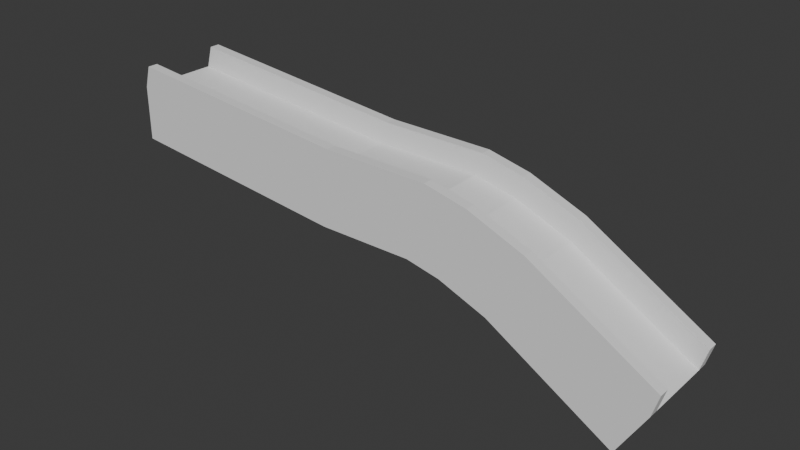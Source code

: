 # Source: stage4slide2.blend  (saved by Blender 4.0.36; exported with 4.5.12 LTS)
import bpy
from mathutils import Matrix  # noqa: F401  (used for matrix-valued properties, if any)

bpy.ops.wm.read_factory_settings(use_empty=True)
scene = bpy.context.scene
scene.name = 'Scene'

# ---- collections
col_collection = bpy.data.collections.new('Collection'); scene.collection.children.link(col_collection)

# ---- world
world_world = bpy.data.worlds.new('World'); scene.world = world_world
world_world.use_nodes = True; world_world.node_tree.nodes.clear()
_N = world_world.node_tree.nodes; _L = world_world.node_tree.links
n0 = _N.new('ShaderNodeOutputWorld'); n0.name = 'World Output'; n0.location = (300, 300)
n1 = _N.new('ShaderNodeBackground'); n1.name = 'Background'; n1.location = (10, 300)
n1.inputs[0].default_value = (0.05088, 0.05088, 0.05088, 1.0)
_L.new(n1.outputs[0], n0.inputs[0])
n0.is_active_output = True
world_world.color = (0.05088, 0.05088, 0.05088)
world_world.use_sun_shadow = False
world_world.sun_shadow_jitter_overblur = 0.0

# ---- meshes
me_cube_001 = bpy.data.meshes.new('Cube.001')
me_cube_001.from_pydata([(-2.691, -1.643, -1.0), (-2.691, -1.643, 1.0), (-2.691, 0.0, -1.0), (-2.691, 0.0, 1.0), (0.7909, -1.643, -0.9779), (1.209, -1.643, 0.9779), (0.7909, 0.0, -0.9779), (1.209, 0.0, 0.9779), (2.768, 0.0, 0.6318), (2.046, 0.0, -1.233), (2.046, -1.643, -1.233), (2.768, -1.643, 0.6318), (4.826, 0.0, -0.1785), (3.813, 0.0, -1.903), (3.813, -1.643, -1.903), (4.826, -1.643, -0.1785), (9.391, 0.0, -2.858), (8.379, 0.0, -4.583), (8.379, -1.643, -4.583), (9.391, -1.643, -2.858), (-2.691, -1.271, -1.0), (-2.691, -1.271, 1.0), (0.7909, -1.271, -0.9779), (1.209, -1.271, 0.9779), (2.046, -1.271, -1.233), (2.768, -1.271, 0.6318), (3.813, -1.271, -1.903), (4.826, -1.271, -0.1785), (8.379, -1.271, -4.583), (9.391, -1.271, -2.858), (1.444, -1.271, 1.788), (1.444, -1.643, 1.788), (-2.456, -1.643, 1.81), (3.003, -1.271, 1.442), (3.003, -1.643, 1.442), (5.061, -1.271, 0.6313), (5.061, -1.643, 0.6313), (9.626, -1.271, -2.048), (9.626, -1.643, -2.048), (-2.456, -1.271, 1.81), (-11.31, -1.271, -0.1875), (-11.31, -1.643, -0.1875), (-11.31, -1.643, 1.812), (-11.31, -1.271, 1.812), (-11.31, 0.0, 1.812), (-11.31, 0.0, -0.1875), (-11.08, -1.643, 2.622), (-11.08, -1.271, 2.622), (-10.58, -1.643, -0.2563), (-10.58, -1.643, 1.744), (-10.35, -1.643, 2.553), (-10.35, -1.271, 2.553), (-10.58, 0.0, 1.744), (-10.58, -1.271, 1.744), (-10.58, -1.271, -0.2563), (-10.58, 0.0, -0.2563)], [], [(50, 51, 47, 46), (5, 4, 10, 11), (4, 5, 1, 0), (20, 22, 4, 0), (5, 11, 34, 31), (11, 10, 14, 15), (22, 6, 9, 24), (23, 21, 39, 30), (15, 14, 18, 19), (24, 9, 13, 26), (29, 27, 35, 37), (28, 29, 19, 18), (26, 13, 17, 28), (27, 25, 33, 35), (12, 27, 29, 16), (14, 26, 28, 18), (17, 16, 29, 28), (8, 25, 27, 12), (10, 24, 26, 14), (7, 23, 25, 8), (4, 22, 24, 10), (7, 3, 21, 23), (2, 6, 22, 20), (49, 50, 46, 42), (30, 39, 32, 31), (30, 31, 34, 33), (33, 34, 36, 35), (35, 36, 38, 37), (11, 15, 36, 34), (15, 19, 38, 36), (19, 29, 37, 38), (1, 5, 31, 32), (48, 49, 42, 41), (25, 23, 30, 33), (40, 43, 44, 45), (41, 42, 43, 40), (43, 42, 46, 47), (53, 52, 44, 43), (51, 53, 43, 47), (55, 54, 40, 45), (54, 48, 41, 40), (20, 0, 48, 54), (2, 20, 54, 55), (39, 21, 53, 51), (21, 3, 52, 53), (0, 1, 49, 48), (1, 32, 50, 49), (32, 39, 51, 50)])
_uv = me_cube_001.uv_layers.new(name='UVMap')
_uv.uv.foreach_set('vector', [0.875, 0.75, 0.875, 0.6935, 0.875, 0.6935, 0.875, 0.75, 0.625, 0.75, 0.375, 0.75, 0.375, 0.75, 0.625, 0.75, 0.375, 0.75, 0.625, 0.75, 0.625, 1.0, 0.375, 1.0, 0.125, 0.6935, 0.375, 0.6935, 0.375, 0.75, 0.125, 0.75, 0.625, 0.75, 0.625, 0.75, 0.625, 0.75, 0.625, 0.75, 0.625, 0.75, 0.375, 0.75, 0.375, 0.75, 0.625, 0.75, 0.375, 0.6935, 0.375, 0.5, 0.375, 0.5, 0.375, 0.6935, 0.625, 0.6935, 0.875, 0.6935, 0.875, 0.6935, 0.625, 0.6935, 0.625, 0.75, 0.375, 0.75, 0.375, 0.75, 0.625, 0.75, 0.375, 0.6935, 0.375, 0.5, 0.375, 0.5, 0.375, 0.6935, 0.625, 0.6935, 0.625, 0.6935, 0.625, 0.6935, 0.625, 0.6935, 0.375, 0.6935, 0.625, 0.6935, 0.625, 0.75, 0.375, 0.75, 0.375, 0.6935, 0.375, 0.5, 0.375, 0.5, 0.375, 0.6935, 0.625, 0.6935, 0.625, 0.6935, 0.625, 0.6935, 0.625, 0.6935, 0.625, 0.5, 0.625, 0.6935, 0.625, 0.6935, 0.625, 0.5, 0.375, 0.75, 0.375, 0.6935, 0.375, 0.6935, 0.375, 0.75, 0.375, 0.5, 0.625, 0.5, 0.625, 0.6935, 0.375, 0.6935, 0.625, 0.5, 0.625, 0.6935, 0.625, 0.6935, 0.625, 0.5, 0.375, 0.75, 0.375, 0.6935, 0.375, 0.6935, 0.375, 0.75, 0.625, 0.5, 0.625, 0.6935, 0.625, 0.6935, 0.625, 0.5, 0.375, 0.75, 0.375, 0.6935, 0.375, 0.6935, 0.375, 0.75, 0.625, 0.5, 0.875, 0.5, 0.875, 0.6935, 0.625, 0.6935, 0.125, 0.5, 0.375, 0.5, 0.375, 0.6935, 0.125, 0.6935, 0.625, 1.0, 0.625, 1.0, 0.625, 1.0, 0.625, 1.0, 0.625, 0.6935, 0.875, 0.6935, 0.875, 0.75, 0.625, 0.75, 0.625, 0.6935, 0.625, 0.75, 0.625, 0.75, 0.625, 0.6935, 0.625, 0.6935, 0.625, 0.75, 0.625, 0.75, 0.625, 0.6935, 0.625, 0.6935, 0.625, 0.75, 0.625, 0.75, 0.625, 0.6935, 0.625, 0.75, 0.625, 0.75, 0.625, 0.75, 0.625, 0.75, 0.625, 0.75, 0.625, 0.75, 0.625, 0.75, 0.625, 0.75, 0.625, 0.75, 0.625, 0.6935, 0.625, 0.6935, 0.625, 0.75, 0.625, 1.0, 0.625, 0.75, 0.625, 0.75, 0.625, 1.0, 0.375, 1.0, 0.625, 1.0, 0.625, 1.0, 0.375, 1.0, 0.625, 0.6935, 0.625, 0.6935, 0.625, 0.6935, 0.625, 0.6935, 0.375, 0.05654, 0.625, 0.05654, 0.625, 0.25, 0.375, 0.25, 0.375, 0.0, 0.625, 0.0, 0.625, 0.05654, 0.375, 0.05654, 0.625, 0.05654, 0.625, 0.0, 0.625, 0.0, 0.625, 0.05654, 0.875, 0.6935, 0.875, 0.5, 0.875, 0.5, 0.875, 0.6935, 0.875, 0.6935, 0.875, 0.6935, 0.875, 0.6935, 0.875, 0.6935, 0.125, 0.5, 0.125, 0.6935, 0.125, 0.6935, 0.125, 0.5, 0.125, 0.6935, 0.125, 0.75, 0.125, 0.75, 0.125, 0.6935, 0.125, 0.6935, 0.125, 0.75, 0.125, 0.75, 0.125, 0.6935, 0.125, 0.5, 0.125, 0.6935, 0.125, 0.6935, 0.125, 0.5, 0.875, 0.6935, 0.875, 0.6935, 0.875, 0.6935, 0.875, 0.6935, 0.875, 0.6935, 0.875, 0.5, 0.875, 0.5, 0.875, 0.6935, 0.375, 1.0, 0.625, 1.0, 0.625, 1.0, 0.375, 1.0, 0.625, 1.0, 0.625, 1.0, 0.625, 1.0, 0.625, 1.0, 0.875, 0.75, 0.875, 0.6935, 0.875, 0.6935, 0.875, 0.75])
me_cube_001.update()

# ---- objects
ob_cube = bpy.data.objects.new('Cube', me_cube_001)

# ---- transforms, parenting, visibility, modifiers, constraints
ob_cube.location = (0.0, 0.0, 0.0)
_m = ob_cube.modifiers.new('Mirror', 'MIRROR')
_m.use_axis = (False, True, False)
_m.use_clip = True

# ---- collection membership
col_collection.objects.link(ob_cube)

# ---- scene / render settings (as saved in the file)
scene.frame_start = 1; scene.frame_end = 250; scene.frame_set(1)
scene.render.engine = 'BLENDER_EEVEE_NEXT'
scene.cycles.sampling_pattern = 'TABULATED_SOBOL'
bpy.context.view_layer.update()

# ---- added for rendering (the .blend has no active camera and no usable light): camera, sun
cam_auto = bpy.data.cameras.new('AutoCamera')
cam_auto.lens = 50.0
cam_auto.sensor_width = 36.0
cam_auto.clip_end = 1000.0
ob_auto_camera = bpy.data.objects.new('AutoCamera', cam_auto)
scene.collection.objects.link(ob_auto_camera)
ob_auto_camera.location = (19.8693, -24.8551, 15.5898)
ob_auto_camera.rotation_euler = (1.09748, -7.21219e-08, 0.694738)
scene.camera = ob_auto_camera
light_auto_sun = bpy.data.lights.new('AutoSun', 'SUN')
light_auto_sun.energy = 3.0
light_auto_sun.angle = 0.0523599
ob_auto_sun = bpy.data.objects.new('AutoSun', light_auto_sun)
scene.collection.objects.link(ob_auto_sun)
ob_auto_sun.rotation_euler = (0.872665, 0.174533, 0.523599)
bpy.context.view_layer.update()
